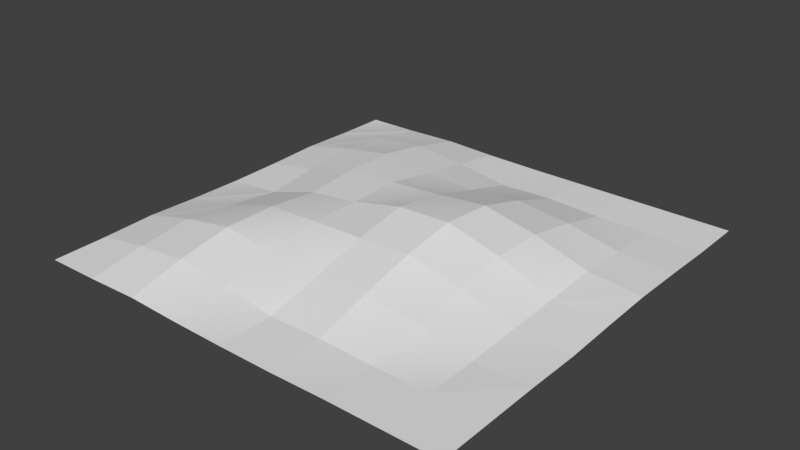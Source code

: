 # Source: field.blend  (saved by Blender 2.79.0; exported with 4.5.12 LTS)
import bpy
from mathutils import Matrix  # noqa: F401  (used for matrix-valued properties, if any)

bpy.ops.wm.read_factory_settings(use_empty=True)
scene = bpy.context.scene
scene.name = 'Scene'

# ---- collections
col_collection_1 = bpy.data.collections.new('Collection 1'); scene.collection.children.link(col_collection_1)

# ---- materials (node trees are filled in below, after node groups)
mat_none = bpy.data.materials.new('None')
mat_none.alpha_threshold = 0.0
mat_none.use_transparent_shadow = False
mat_none.roughness = 0.5

# ---- material node trees

# ---- world
world_world = bpy.data.worlds.new('World'); scene.world = world_world
world_world.color = (0.05088, 0.05088, 0.05088)
world_world.use_sun_shadow = False
world_world.sun_shadow_jitter_overblur = 0.0
world_world.cycles.sampling_method = 'MANUAL'

# ---- meshes
me_plane_001 = bpy.data.meshes.new('Plane.001')
me_plane_001.from_pydata([(2.0, 0.001276, -1.5), (1.5, 0.0, -2.0), (1.5, 0.00454, -1.5), (0.0, 0.01429, -1.5), (-0.5, 0.005914, -2.0), (-0.5, 0.08428, -1.5), (0.0, 0.2696, 0.5), (-0.5, 0.247, 0.0), (-0.5, 0.2572, 0.5), (1.5, 0.03128, 0.5), (2.0, 0.01819, 0.0), (1.5, 0.04549, 0.0), (0.5, 0.2965, 0.5), (1.0, 0.2425, 0.0), (0.5, 0.3747, 0.0), (0.5, 0.02675, 1.5), (1.0, 0.1071, 1.0), (0.5, 0.1741, 1.0), (1.5, 0.01, 1.5), (2.0, 0.01, 1.0), (1.5, 0.00752, 1.0), (-1.5, 0.09756, 0.5), (-1.0, 0.1841, 0.0), (-1.5, 0.03418, 0.0), (-1.0, 0.1489, 1.5), (-1.5, 0.1489, 1.0), (-1.5, 0.09163, 1.5), (-0.5, 0.09163, 1.5), (0.0, 0.1355, 1.0), (-0.5, 0.1754, 1.0), (-1.5, 0.08428, -1.5), (-1.0, 0.02104, -2.0), (-1.5, 0.005914, -2.0), (-1.0, 0.2226, -0.5), (-1.5, 0.1369, -1.0), (-1.5, 0.09041, -0.5), (-0.5, 0.2511, -0.5), (0.0, 0.1454, -1.0), (-0.5, 0.167, -1.0), (1.0, 0.009652, -1.5), (0.5, 0.0, -2.0), (0.5, 0.02987, -1.5), (1.0, 0.2323, -0.5), (0.5, 0.1961, -1.0), (0.5, 0.3367, -0.5), (2.0, 0.02954, -0.5), (1.5, 0.03798, -1.0), (1.5, 0.07583, -0.5), (1.0, 0.1383, -1.0), (0.0, 0.2865, -0.5), (0.0, 0.3565, 0.0), (0.0, 0.0, -2.0), (-1.0, 0.2187, -1.0), (-2.0, 0.02104, -1.0), (-2.0, 0.005914, -0.5), (-2.0, 0.0, 0.0), (-2.0, 0.005914, -1.5), (-2.0, 0.0, -2.0), (-1.0, 0.1369, -1.5), (-1.0, 0.2353, 1.0), (-1.0, 0.02288, 2.0), (-0.5, 0.006432, 2.0), (0.0, 0.01395, 1.5), (-2.0, 0.02288, 1.0), (-2.0, 0.006432, 1.5), (-1.5, 0.006432, 2.0), (-2.0, 0.0, 2.0), (-2.0, 0.006432, 0.5), (-1.0, 0.2332, 0.5), (1.0, 0.00752, 1.5), (1.0, 0.01, 2.0), (2.0, 0.01, 2.0), (1.5, 0.01, 2.0), (0.5, 0.0, 2.0), (0.0, 0.0, 2.0), (1.0, 0.1822, 0.5), (2.0, 0.001276, 0.5), (1.0, 0.0, -2.0), (2.0, 0.01819, -1.0), (2.0, 0.0, -2.0), (2.0, 0.01, 1.5)], [], [(0, 1, 2), (3, 4, 5), (6, 7, 8), (9, 10, 11), (12, 13, 14), (15, 16, 17), (18, 19, 20), (21, 22, 23), (24, 25, 26), (27, 28, 29), (30, 31, 32), (33, 34, 35), (36, 37, 38), (39, 40, 41), (42, 43, 44), (45, 46, 47), (47, 48, 42), (13, 47, 42), (11, 45, 47), (49, 43, 37), (50, 44, 49), (13, 44, 14), (3, 40, 51), (37, 41, 3), (48, 41, 43), (36, 52, 33), (7, 33, 22), (7, 49, 36), (35, 53, 54), (23, 54, 55), (22, 35, 23), (56, 32, 57), (53, 30, 56), (34, 58, 30), (24, 29, 59), (60, 27, 24), (61, 62, 27), (26, 63, 64), (65, 64, 66), (60, 26, 65), (67, 23, 55), (63, 21, 67), (25, 68, 21), (69, 20, 16), (70, 18, 69), (71, 18, 72), (15, 28, 62), (73, 62, 74), (73, 69, 15), (12, 50, 6), (17, 6, 28), (17, 75, 12), (75, 11, 13), (16, 9, 75), (20, 76, 9), (68, 7, 22), (59, 8, 68), (29, 6, 8), (5, 31, 58), (38, 58, 52), (37, 5, 38), (2, 77, 39), (46, 39, 48), (78, 2, 46), (0, 79, 1), (3, 51, 4), (6, 50, 7), (9, 76, 10), (12, 75, 13), (15, 69, 16), (18, 80, 19), (21, 68, 22), (24, 59, 25), (27, 62, 28), (30, 58, 31), (33, 52, 34), (36, 49, 37), (39, 77, 40), (42, 48, 43), (45, 78, 46), (47, 46, 48), (13, 11, 47), (11, 10, 45), (49, 44, 43), (50, 14, 44), (13, 42, 44), (3, 41, 40), (37, 43, 41), (48, 39, 41), (36, 38, 52), (7, 36, 33), (7, 50, 49), (35, 34, 53), (23, 35, 54), (22, 33, 35), (56, 30, 32), (53, 34, 30), (34, 52, 58), (24, 27, 29), (60, 61, 27), (61, 74, 62), (26, 25, 63), (65, 26, 64), (60, 24, 26), (67, 21, 23), (63, 25, 21), (25, 59, 68), (69, 18, 20), (70, 72, 18), (71, 80, 18), (15, 17, 28), (73, 15, 62), (73, 70, 69), (12, 14, 50), (17, 12, 6), (17, 16, 75), (75, 9, 11), (16, 20, 9), (20, 19, 76), (68, 8, 7), (59, 29, 8), (29, 28, 6), (5, 4, 31), (38, 5, 58), (37, 3, 5), (2, 1, 77), (46, 2, 39), (78, 0, 2)])
me_plane_001.polygons.foreach_set('use_smooth', [True] * 128)
_k = set([(0, 2), (0, 78), (0, 79), (1, 77), (1, 79), (2, 39), (2, 46), (3, 4), (3, 5), (3, 37), (3, 41), (3, 51), (4, 5), (4, 31), (4, 51), (5, 31), (5, 38), (5, 58), (6, 8), (6, 12), (6, 28), (6, 50), (7, 8), (7, 22), (7, 36), (7, 50), (8, 29), (8, 68), (9, 11), (9, 20), (9, 75), (9, 76), (10, 11), (10, 45), (10, 76), (11, 13), (11, 45), (11, 47), (12, 14), (12, 17), (12, 75), (13, 14), (13, 42), (13, 75), (14, 44), (14, 50), (15, 17), (15, 62), (15, 69), (15, 73), (16, 17), (16, 20), (16, 69), (16, 75), (17, 28), (18, 19), (18, 20), (18, 69), (19, 20), (19, 76), (19, 80), (20, 76), (21, 23), (21, 25), (21, 63), (21, 67), (21, 68), (22, 23), (22, 33), (22, 68), (23, 35), (23, 55), (23, 67), (24, 26), (24, 27), (24, 59), (24, 60), (25, 26), (25, 59), (25, 63), (26, 60), (26, 64), (26, 65), (27, 29), (27, 61), (27, 62), (28, 29), (28, 62), (29, 59), (30, 32), (30, 34), (30, 53), (30, 56), (30, 58), (31, 32), (31, 58), (32, 56), (32, 57), (33, 35), (33, 36), (33, 52), (34, 35), (34, 52), (34, 53), (35, 54), (36, 38), (36, 49), (37, 38), (37, 43), (37, 49), (38, 52), (39, 40), (39, 41), (39, 48), (39, 77), (40, 41), (40, 51), (40, 77), (41, 43), (42, 44), (42, 47), (42, 48), (43, 44), (43, 48), (44, 49), (45, 47), (45, 78), (46, 47), (46, 48), (46, 78), (49, 50), (52, 58), (53, 54), (53, 56), (54, 55), (55, 67), (56, 57), (59, 68), (60, 61), (60, 65), (61, 74), (62, 73), (62, 74), (63, 64), (63, 67), (64, 65), (64, 66), (65, 66), (69, 70), (70, 72), (70, 73), (71, 72), (71, 80), (73, 74)])
me_plane_001.attributes.new('sharp_edge', 'BOOLEAN', 'EDGE').data.foreach_set('value', [ (min(e.vertices), max(e.vertices)) in _k for e in me_plane_001.edges])
_uv = me_plane_001.uv_layers.new(name='UVMap')
_uv.uv.foreach_set('vector', [0.0009675, 0.1239, 0.1241, 0.001055, 0.1253, 0.1249, 0.4985, 0.1277, 0.6211, 0.005089, 0.6279, 0.1266, 0.5214, 0.6154, 0.6429, 0.4932, 0.6446, 0.6169, 0.1309, 0.6198, 0.004866, 0.4952, 0.1311, 0.4954, 0.3993, 0.6135, 0.2702, 0.4902, 0.4044, 0.4871, 0.3805, 0.8699, 0.2616, 0.7424, 0.3909, 0.7413, 0.1302, 0.8687, 0.005223, 0.7437, 0.1299, 0.7445, 0.8807, 0.624, 0.7623, 0.4963, 0.875, 0.5021, 0.7622, 0.8692, 0.8855, 0.7463, 0.882, 0.8721, 0.6337, 0.87, 0.5121, 0.7436, 0.6392, 0.7434, 0.8762, 0.1287, 0.7464, 0.005666, 0.8694, 0.0072, 0.7643, 0.3711, 0.8811, 0.2509, 0.8784, 0.3764, 0.6424, 0.3692, 0.5093, 0.2475, 0.6351, 0.2479, 0.2499, 0.1257, 0.3724, 0.003166, 0.3755, 0.1262, 0.2685, 0.3666, 0.3891, 0.2449, 0.4006, 0.3643, 0.00486, 0.3709, 0.1288, 0.2477, 0.1325, 0.3705, 0.1325, 0.3705, 0.2605, 0.2456, 0.2685, 0.3666, 0.2702, 0.4902, 0.1325, 0.3705, 0.2685, 0.3666, 0.1311, 0.4954, 0.00486, 0.3709, 0.1325, 0.3705, 0.5209, 0.367, 0.3891, 0.2449, 0.5093, 0.2475, 0.5271, 0.4887, 0.4006, 0.3643, 0.5209, 0.367, 0.2702, 0.4902, 0.4006, 0.3643, 0.4044, 0.4871, 0.4985, 0.1277, 0.3724, 0.003166, 0.4965, 0.004221, 0.5093, 0.2475, 0.3755, 0.1262, 0.4985, 0.1277, 0.2605, 0.2456, 0.3755, 0.1262, 0.3891, 0.2449, 0.6424, 0.3692, 0.7632, 0.2473, 0.7643, 0.3711, 0.6429, 0.4932, 0.7643, 0.3711, 0.7623, 0.4963, 0.6429, 0.4932, 0.5209, 0.367, 0.6424, 0.3692, 0.8784, 0.3764, 0.9964, 0.2557, 0.9961, 0.3801, 0.875, 0.5021, 0.9961, 0.3801, 0.9965, 0.5042, 0.7623, 0.4963, 0.8784, 0.3764, 0.875, 0.5021, 0.9944, 0.1322, 0.8694, 0.0072, 0.993, 0.008442, 0.9964, 0.2557, 0.8762, 0.1287, 0.9944, 0.1322, 0.8811, 0.2509, 0.7561, 0.1259, 0.8762, 0.1287, 0.7622, 0.8692, 0.6392, 0.7434, 0.7679, 0.7426, 0.7535, 0.9972, 0.6337, 0.87, 0.7622, 0.8692, 0.6281, 0.9966, 0.5037, 0.8714, 0.6337, 0.87, 0.882, 0.8721, 1.0, 0.7514, 0.9996, 0.8759, 0.8764, 0.9987, 0.9996, 0.8759, 1.0, 1.0, 0.7535, 0.9972, 0.882, 0.8721, 0.8764, 0.9987, 0.9979, 0.628, 0.875, 0.5021, 0.9965, 0.5042, 1.0, 0.7514, 0.8807, 0.624, 0.9979, 0.628, 0.8855, 0.7463, 0.7669, 0.6187, 0.8807, 0.624, 0.2549, 0.8695, 0.1299, 0.7445, 0.2616, 0.7424, 0.2552, 0.9937, 0.1302, 0.8687, 0.2549, 0.8695, 0.006964, 0.9916, 0.1302, 0.8687, 0.1311, 0.9926, 0.3805, 0.8699, 0.5121, 0.7436, 0.5037, 0.8714, 0.3794, 0.9947, 0.5037, 0.8714, 0.5035, 0.9958, 0.3794, 0.9947, 0.2549, 0.8695, 0.3805, 0.8699, 0.3993, 0.6135, 0.5271, 0.4887, 0.5214, 0.6154, 0.3909, 0.7413, 0.5214, 0.6154, 0.5121, 0.7436, 0.3909, 0.7413, 0.2665, 0.6161, 0.3993, 0.6135, 0.2665, 0.6161, 0.1311, 0.4954, 0.2702, 0.4902, 0.2616, 0.7424, 0.1309, 0.6198, 0.2665, 0.6161, 0.1299, 0.7445, 0.004449, 0.6197, 0.1309, 0.6198, 0.7669, 0.6187, 0.6429, 0.4932, 0.7623, 0.4963, 0.7679, 0.7426, 0.6446, 0.6169, 0.7669, 0.6187, 0.6392, 0.7434, 0.5214, 0.6154, 0.6446, 0.6169, 0.6279, 0.1266, 0.7464, 0.005666, 0.7561, 0.1259, 0.6351, 0.2479, 0.7561, 0.1259, 0.7632, 0.2473, 0.5093, 0.2475, 0.6279, 0.1266, 0.6351, 0.2479, 0.1253, 0.1249, 0.2483, 0.002111, 0.2499, 0.1257, 0.1288, 0.2477, 0.2499, 0.1257, 0.2605, 0.2456, 0.003125, 0.2473, 0.1253, 0.1249, 0.1288, 0.2477, 0.0009675, 0.1239, 0.0, 0.0, 0.1241, 0.001055, 0.4985, 0.1277, 0.4965, 0.004221, 0.6211, 0.005089, 0.5214, 0.6154, 0.5271, 0.4887, 0.6429, 0.4932, 0.1309, 0.6198, 0.004449, 0.6197, 0.004866, 0.4952, 0.3993, 0.6135, 0.2665, 0.6161, 0.2702, 0.4902, 0.3805, 0.8699, 0.2549, 0.8695, 0.2616, 0.7424, 0.1302, 0.8687, 0.006093, 0.8676, 0.005223, 0.7437, 0.8807, 0.624, 0.7669, 0.6187, 0.7623, 0.4963, 0.7622, 0.8692, 0.7679, 0.7426, 0.8855, 0.7463, 0.6337, 0.87, 0.5037, 0.8714, 0.5121, 0.7436, 0.8762, 0.1287, 0.7561, 0.1259, 0.7464, 0.005666, 0.7643, 0.3711, 0.7632, 0.2473, 0.8811, 0.2509, 0.6424, 0.3692, 0.5209, 0.367, 0.5093, 0.2475, 0.2499, 0.1257, 0.2483, 0.002111, 0.3724, 0.003166, 0.2685, 0.3666, 0.2605, 0.2456, 0.3891, 0.2449, 0.00486, 0.3709, 0.003125, 0.2473, 0.1288, 0.2477, 0.1325, 0.3705, 0.1288, 0.2477, 0.2605, 0.2456, 0.2702, 0.4902, 0.1311, 0.4954, 0.1325, 0.3705, 0.1311, 0.4954, 0.004866, 0.4952, 0.00486, 0.3709, 0.5209, 0.367, 0.4006, 0.3643, 0.3891, 0.2449, 0.5271, 0.4887, 0.4044, 0.4871, 0.4006, 0.3643, 0.2702, 0.4902, 0.2685, 0.3666, 0.4006, 0.3643, 0.4985, 0.1277, 0.3755, 0.1262, 0.3724, 0.003166, 0.5093, 0.2475, 0.3891, 0.2449, 0.3755, 0.1262, 0.2605, 0.2456, 0.2499, 0.1257, 0.3755, 0.1262, 0.6424, 0.3692, 0.6351, 0.2479, 0.7632, 0.2473, 0.6429, 0.4932, 0.6424, 0.3692, 0.7643, 0.3711, 0.6429, 0.4932, 0.5271, 0.4887, 0.5209, 0.367, 0.8784, 0.3764, 0.8811, 0.2509, 0.9964, 0.2557, 0.875, 0.5021, 0.8784, 0.3764, 0.9961, 0.3801, 0.7623, 0.4963, 0.7643, 0.3711, 0.8784, 0.3764, 0.9944, 0.1322, 0.8762, 0.1287, 0.8694, 0.0072, 0.9964, 0.2557, 0.8811, 0.2509, 0.8762, 0.1287, 0.8811, 0.2509, 0.7632, 0.2473, 0.7561, 0.1259, 0.7622, 0.8692, 0.6337, 0.87, 0.6392, 0.7434, 0.7535, 0.9972, 0.6281, 0.9966, 0.6337, 0.87, 0.6281, 0.9966, 0.5035, 0.9958, 0.5037, 0.8714, 0.882, 0.8721, 0.8855, 0.7463, 1.0, 0.7514, 0.8764, 0.9987, 0.882, 0.8721, 0.9996, 0.8759, 0.7535, 0.9972, 0.7622, 0.8692, 0.882, 0.8721, 0.9979, 0.628, 0.8807, 0.624, 0.875, 0.5021, 1.0, 0.7514, 0.8855, 0.7463, 0.8807, 0.624, 0.8855, 0.7463, 0.7679, 0.7426, 0.7669, 0.6187, 0.2549, 0.8695, 0.1302, 0.8687, 0.1299, 0.7445, 0.2552, 0.9937, 0.1311, 0.9926, 0.1302, 0.8687, 0.006964, 0.9916, 0.006093, 0.8676, 0.1302, 0.8687, 0.3805, 0.8699, 0.3909, 0.7413, 0.5121, 0.7436, 0.3794, 0.9947, 0.3805, 0.8699, 0.5037, 0.8714, 0.3794, 0.9947, 0.2552, 0.9937, 0.2549, 0.8695, 0.3993, 0.6135, 0.4044, 0.4871, 0.5271, 0.4887, 0.3909, 0.7413, 0.3993, 0.6135, 0.5214, 0.6154, 0.3909, 0.7413, 0.2616, 0.7424, 0.2665, 0.6161, 0.2665, 0.6161, 0.1309, 0.6198, 0.1311, 0.4954, 0.2616, 0.7424, 0.1299, 0.7445, 0.1309, 0.6198, 0.1299, 0.7445, 0.005223, 0.7437, 0.004449, 0.6197, 0.7669, 0.6187, 0.6446, 0.6169, 0.6429, 0.4932, 0.7679, 0.7426, 0.6392, 0.7434, 0.6446, 0.6169, 0.6392, 0.7434, 0.5121, 0.7436, 0.5214, 0.6154, 0.6279, 0.1266, 0.6211, 0.005089, 0.7464, 0.005666, 0.6351, 0.2479, 0.6279, 0.1266, 0.7561, 0.1259, 0.5093, 0.2475, 0.4985, 0.1277, 0.6279, 0.1266, 0.1253, 0.1249, 0.1241, 0.001055, 0.2483, 0.002111, 0.1288, 0.2477, 0.1253, 0.1249, 0.2499, 0.1257, 0.003125, 0.2473, 0.0009675, 0.1239, 0.1253, 0.1249])
me_plane_001.materials.append(mat_none)
me_plane_001.use_remesh_preserve_volume = False
me_plane_001.use_remesh_preserve_attributes = False
me_plane_001.use_mirror_vertex_groups = False
me_plane_001.update()
me_plane_001.normals_split_custom_set([tuple(v) for v in zip(*[iter([0.003264, 1.0, -0.005815, 0.001632, 1.0, -0.007447, 0.00582, 0.9999, -0.01163, 0.04055, 0.9974, -0.06018, 0.0427, 0.9975, -0.05714, 0.137, 0.9786, -0.1534, -0.1203, 0.9899, 0.07551, -0.1198, 0.99, 0.07498, -0.02476, 0.9995, -0.02047, 0.05718, 0.9979, 0.03106, 0.05719, 0.9979, 0.03106, 0.05451, 0.9981, 0.02838, 0.2373, 0.9622, 0.1335, 0.2369, 0.9624, 0.1331, 0.2527, 0.9559, 0.1496, 0.08235, 0.9678, 0.238, 0.08383, 0.9673, 0.2394, 0.1273, 0.9514, 0.2803, -0.02082, 0.9996, -0.02082, -0.01693, 0.9997, -0.01692, -0.004959, 1.0, -0.004959, -0.2732, 0.9559, -0.1078, -0.2727, 0.9561, -0.1073, -0.2851, 0.9509, -0.1205, -0.1407, 0.98, 0.1407, -0.1407, 0.98, 0.1407, -0.113, 0.9872, 0.113, 0.1146, 0.9731, 0.2, 0.114, 0.9733, 0.1993, 0.07846, 0.9832, 0.1647, -0.06662, 0.9794, -0.1905, -0.06587, 0.9796, -0.1898, -0.02987, 0.9875, -0.1548, -0.2082, 0.9772, 0.04066, -0.2095, 0.9769, 0.04199, -0.2546, 0.9629, 0.08954, -0.01401, 0.9753, -0.2203, -0.01228, 0.9757, -0.2187, 0.04261, 0.9852, -0.1658, 0.00844, 0.9996, -0.02791, 0.008553, 0.9996, -0.02773, 0.04034, 0.9974, -0.05959, 0.1561, 0.9616, -0.2256, 0.1554, 0.9619, -0.2249, 0.1971, 0.9438, -0.2653, 0.06581, 0.9966, -0.049, 0.06584, 0.9966, -0.04903, 0.09192, 0.9929, -0.07517, 0.2456, 0.9612, -0.1255, 0.247, 0.9606, -0.127, 0.2939, 0.9394, -0.1765, 0.3318, 0.9432, 0.0173, 0.3343, 0.9423, 0.02014, 0.2985, 0.9542, -0.01963, 0.06292, 0.9975, 0.03078, 0.06251, 0.9976, 0.03079, 0.09201, 0.9939, 0.0603, -0.0967, 0.958, -0.2698, -0.09672, 0.958, -0.2699, -0.09724, 0.9578, -0.2703, -0.06767, 0.9919, -0.1071, -0.06781, 0.9919, -0.1072, -0.09891, 0.9855, -0.138, 0.2295, 0.9722, -0.04644, 0.2303, 0.972, -0.04733, 0.2549, 0.9642, -0.07332, -0.01557, 0.9989, -0.04411, -0.01556, 0.9989, -0.0441, 0.0, 0.9996, -0.02856, -0.06417, 0.9564, -0.2851, -0.06248, 0.9569, -0.2835, -0.03014, 0.9669, -0.2535, 0.07535, 0.9562, -0.2827, 0.07362, 0.9568, -0.2811, 0.1091, 0.9433, -0.3136, 0.02265, 0.9959, -0.08731, 0.02301, 0.9959, -0.08767, -0.05689, 0.9983, -0.007929, -0.09081, 0.995, 0.04236, -0.09095, 0.9949, 0.0425, -0.1245, 0.9893, 0.07629, -0.1423, 0.9877, -0.0643, -0.1431, 0.9876, -0.06505, -0.07054, 0.9975, 0.008269, -0.1964, 0.9787, 0.06056, -0.1957, 0.9788, 0.05988, -0.1666, 0.9856, 0.02982, -0.1176, 0.9911, 0.06159, -0.1173, 0.9912, 0.06128, -0.0682, 0.9976, 0.0118, -0.27, 0.9586, 0.09046, -0.2707, 0.9583, 0.09117, -0.2855, 0.9524, 0.1071, -0.1235, 0.9846, -0.1235, -0.1235, 0.9846, -0.1234, -0.01183, 0.9999, -0.01183, -0.2063, 0.9749, -0.08407, -0.2092, 0.974, -0.08658, -0.1548, 0.9875, -0.02987, -0.1319, 0.9824, -0.1319, -0.1319, 0.9824, -0.1319, -0.1041, 0.9891, -0.1041, 0.1147, 0.9793, 0.1667, 0.1147, 0.9793, 0.1667, 0.1173, 0.9786, 0.1692, 0.07126, 0.9761, 0.2055, 0.07221, 0.9758, 0.2064, 0.1103, 0.9638, 0.2428, 0.08303, 0.9917, 0.09794, 0.08315, 0.9917, 0.09806, 0.1514, 0.9744, 0.166, -0.2064, 0.9758, 0.07221, -0.2055, 0.9761, 0.07126, -0.1679, 0.9853, 0.03241, -0.1336, 0.982, 0.1336, -0.1336, 0.982, 0.1336, -0.01286, 0.9998, 0.01286, -0.09042, 0.9707, 0.2225, -0.09353, 0.9696, 0.2262, -0.03241, 0.9853, 0.1679, -0.1534, 0.9832, -0.0992, -0.1549, 0.9828, -0.1005, -0.0682, 0.9976, -0.01283, -0.2254, 0.9708, -0.08174, -0.2288, 0.9698, -0.08458, -0.1792, 0.9833, -0.03234, -0.217, 0.9748, -0.05251, -0.2157, 0.9751, -0.05115, -0.2606, 0.9604, -0.09854, 0.09554, 0.9908, 0.09554, 0.09554, 0.9908, 0.09554, 0.1918, 0.9625, 0.1918, -0.00248, 1.0, -0.00248, 0.002265, 1.0, 0.002264, -0.004959, 1.0, -0.004959, 0.0, 1.0, 0.0, 0.002265, 1.0, 0.002264, 0.0, 1.0, 0.0, -0.04894, 0.9647, 0.2588, -0.04999, 0.9644, 0.2597, -0.02487, 0.9714, 0.2361, -0.0202, 0.9986, 0.04807, -0.0203, 0.9986, 0.04817, 0.0, 0.9996, 0.02789, 0.009211, 0.9997, 0.02425, 0.00922, 0.9997, 0.02426, 0.03837, 0.9978, 0.05338, -0.04445, 0.9857, 0.1628, -0.04431, 0.9857, 0.1627, -0.05285, 0.9838, 0.171, -0.06343, 0.9666, 0.2482, -0.06301, 0.9668, 0.2478, -0.07427, 0.9632, 0.2584, 0.1747, 0.966, 0.1904, 0.1748, 0.966, 0.1905, 0.2167, 0.9482, 0.2322, 0.3289, 0.9417, 0.07146, 0.3263, 0.9428, 0.06852, 0.3644, 0.9246, 0.1116, 0.2424, 0.9654, 0.09588, 0.2409, 0.966, 0.09431, 0.286, 0.9476, 0.1422, 0.02463, 0.9996, 0.01196, 0.02438, 0.9996, 0.01207, 0.05982, 0.9971, 0.04737, -0.0864, 0.9945, -0.05903, -0.0863, 0.9945, -0.05893, -0.1242, 0.9875, -0.09706, 0.03562, 0.9962, 0.07928, 0.03536, 0.9962, 0.07901, -0.04795, 0.9988, -0.004176, 0.02738, 0.977, 0.2115, 0.02594, 0.9773, 0.2101, -0.02444, 0.9866, 0.1615, 0.04861, 0.9832, -0.1758, 0.04726, 0.984, -0.1717, 0.102, 0.9691, -0.2246, 0.1024, 0.9816, -0.1614, 0.1024, 0.9816, -0.1614, 0.1015, 0.9818, -0.1605, 0.08846, 0.9742, -0.2075, 0.08953, 0.9739, -0.2085, 0.04263, 0.9857, -0.1631, 0.00582, 0.9999, -0.01163, 0.005111, 0.9999, -0.01419, 0.01022, 0.9998, -0.0193, 0.1031, 0.9819, -0.1587, 0.1023, 0.9821, -0.1579, 0.1908, 0.9507, -0.2446, 0.02302, 0.9985, -0.05027, 0.023, 0.9985, -0.05025, 0.03946, 0.997, -0.06667, 0.003264, 1.0, -0.005815, 0.0, 1.0, -0.002551, 0.001632, 1.0, -0.007447, 0.1108, 0.9857, -0.1273, 0.01182, 0.9995, -0.02856, 0.1104, 0.9858, -0.1268, -0.1203, 0.9899, 0.07551, -0.211, 0.963, 0.1674, -0.1198, 0.99, 0.07498, 0.05718, 0.9979, 0.03106, 0.05986, 0.9976, 0.03374, 0.05719, 0.9979, 0.03106, 0.2373, 0.9622, 0.1335, 0.2213, 0.9682, 0.1169, 0.2369, 0.9624, 0.1331, 0.08235, 0.9678, 0.238, 0.03769, 0.98, 0.1953, 0.08383, 0.9673, 0.2394, 0.002265, 1.0, 0.002264, 0.0, 1.0, 0.0, 0.0119, 0.9999, 0.0119, -0.2732, 0.9559, -0.1078, -0.2607, 0.9608, -0.09444, -0.2727, 0.9561, -0.1073, -0.1407, 0.98, 0.1407, -0.168, 0.9714, 0.168, -0.1407, 0.98, 0.1407, 0.1146, 0.9731, 0.2, 0.1493, 0.9608, 0.2336, 0.114, 0.9733, 0.1993, -0.06662, 0.9794, -0.1905, -0.102, 0.9691, -0.2246, -0.06587, 0.9796, -0.1898, -0.2082, 0.9772, 0.04066, -0.1614, 0.9869, -0.007837, -0.2095, 0.9769, 0.04199, -0.01401, 0.9753, -0.2203, -0.0679, 0.9602, -0.271, -0.01228, 0.9757, -0.2187, 0.03201, 0.9982, -0.05131, 0.0, 0.9998, -0.0193, 0.03199, 0.9982, -0.05119, 0.1561, 0.9616, -0.2256, 0.1129, 0.9765, -0.1835, 0.1554, 0.9619, -0.2249, 0.06581, 0.9966, -0.049, 0.03954, 0.999, -0.02269, 0.06584, 0.9966, -0.04903, 0.2456, 0.9612, -0.1255, 0.1962, 0.9778, -0.07402, 0.247, 0.9606, -0.127, 0.3318, 0.9432, 0.0173, 0.3661, 0.9289, 0.05636, 0.3343, 0.9423, 0.02014, 0.08415, 0.9951, 0.05239, 0.05452, 0.9983, 0.02267, 0.08393, 0.9951, 0.05227, -0.0967, 0.958, -0.2698, -0.09618, 0.9582, -0.2694, -0.09672, 0.958, -0.2699, -0.06767, 0.9919, -0.1071, -0.03621, 0.9965, -0.07578, -0.06781, 0.9919, -0.1072, 0.2295, 0.9722, -0.04644, 0.2044, 0.9787, -0.02013, 0.2303, 0.972, -0.04733, -0.01557, 0.9989, -0.04411, -0.0311, 0.9977, -0.05961, -0.01556, 0.9989, -0.0441, -0.06417, 0.9564, -0.2851, -0.09589, 0.9445, -0.3141, -0.06248, 0.9569, -0.2835, 0.07535, 0.9562, -0.2827, 0.03914, 0.9677, -0.249, 0.07362, 0.9568, -0.2811, 0.02265, 0.9959, -0.08731, 0.1014, 0.9811, -0.1651, 0.02301, 0.9959, -0.08767, -0.09081, 0.995, 0.04236, -0.05689, 0.9983, 0.008276, -0.09095, 0.9949, 0.0425, -0.1423, 0.9877, -0.0643, -0.212, 0.9678, -0.1356, -0.1431, 0.9876, -0.06505, -0.1964, 0.9787, 0.06056, -0.2248, 0.9702, 0.09022, -0.1957, 0.9788, 0.05988, -0.1176, 0.9911, 0.06159, -0.1656, 0.98, 0.1102, -0.1173, 0.9912, 0.06128, -0.27, 0.9586, 0.09046, -0.2549, 0.9641, 0.07435, -0.2707, 0.9583, 0.09117, -0.04445, 0.9979, -0.04764, -0.153, 0.9763, -0.153, -0.04764, 0.9979, -0.04445, -0.1717, 0.984, -0.04726, -0.2246, 0.9691, -0.102, -0.1758, 0.9832, -0.04861, -0.1319, 0.9824, -0.1319, -0.1593, 0.9743, -0.1593, -0.1319, 0.9824, -0.1319, 0.1147, 0.9793, 0.1667, 0.1122, 0.98, 0.1642, 0.1147, 0.9793, 0.1667, 0.07126, 0.9761, 0.2055, 0.03241, 0.9853, 0.1679, 0.07221, 0.9758, 0.2064, 0.08303, 0.9917, 0.09794, 0.01286, 0.9995, 0.02789, 0.08315, 0.9917, 0.09806, -0.2064, 0.9758, 0.07221, -0.2428, 0.9638, 0.1103, -0.2055, 0.9761, 0.07126, -0.05278, 0.9974, 0.04879, -0.1657, 0.9722, 0.1657, -0.0488, 0.9974, 0.05277, -0.05163, 0.9811, 0.1865, -0.1103, 0.9638, 0.2428, -0.05331, 0.98, 0.1917, -0.09373, 0.9948, -0.03997, -0.1779, 0.9762, -0.1237, -0.0975, 0.9945, -0.03906, -0.1949, 0.9796, -0.04841, -0.2431, 0.9649, -0.099, -0.1994, 0.9786, -0.05022, -0.217, 0.9748, -0.05251, -0.1704, 0.9854, -0.00412, -0.2157, 0.9751, -0.05115, 0.09554, 0.9908, 0.09554, -0.004959, 1.0, -0.004959, 0.09554, 0.9908, 0.09554, -0.00248, 1.0, -0.00248, 0.0, 1.0, 0.0, 0.002265, 1.0, 0.002264, 0.0, 1.0, 0.0, 0.0, 1.0, 0.0, 0.002265, 1.0, 0.002264, -0.04894, 0.9647, 0.2588, -0.07377, 0.9566, 0.2818, -0.04999, 0.9644, 0.2597, -0.005279, 0.9994, 0.03317, -0.02555, 0.9982, 0.0534, -0.005347, 0.9994, 0.03331, 0.009211, 0.9997, 0.02425, -0.02, 0.9998, -0.004958, 0.00922, 0.9997, 0.02426, -0.04445, 0.9857, 0.1628, -0.03588, 0.9873, 0.1545, -0.04431, 0.9857, 0.1627, -0.06343, 0.9666, 0.2482, -0.05211, 0.97, 0.2375, -0.06301, 0.9668, 0.2478, 0.1747, 0.966, 0.1904, 0.1312, 0.9804, 0.1471, 0.1748, 0.966, 0.1905, 0.3289, 0.9417, 0.07146, 0.2888, 0.957, 0.02721, 0.3263, 0.9428, 0.06852, 0.2424, 0.9654, 0.09588, 0.1952, 0.9797, 0.04654, 0.2409, 0.966, 0.09431, 0.03063, 0.9994, 0.01814, -0.004959, 0.9998, -0.01745, 0.03052, 0.9994, 0.01812, -0.0864, 0.9945, -0.05903, -0.04794, 0.9986, -0.02045, -0.0863, 0.9945, -0.05893, 0.03562, 0.9962, 0.07928, 0.1174, 0.98, 0.1604, 0.03536, 0.9962, 0.07901, 0.02738, 0.977, 0.2115, 0.07684, 0.963, 0.2583, 0.02594, 0.9773, 0.2101, 0.08658, 0.974, -0.2092, 0.02987, 0.9875, -0.1548, 0.08407, 0.9749, -0.2063, 0.1024, 0.9816, -0.1614, 0.1033, 0.9813, -0.1623, 0.1024, 0.9816, -0.1614, 0.08846, 0.9742, -0.2075, 0.1342, 0.9586, -0.2513, 0.08953, 0.9739, -0.2085, 0.00582, 0.9999, -0.01163, 0.001632, 1.0, -0.007447, 0.005111, 0.9999, -0.01419, 0.1031, 0.9819, -0.1587, 0.0102, 0.9977, -0.06672, 0.1023, 0.9821, -0.1579, 0.02302, 0.9985, -0.05027, 0.006524, 0.9994, -0.0338, 0.023, 0.9985, -0.05025])] * 3)])

# ---- objects
ob_plane_001 = bpy.data.objects.new('Plane.001', me_plane_001)

# ---- transforms, parenting, visibility, modifiers, constraints
ob_plane_001.location = (0.0, 0.0, 0.0)
ob_plane_001.rotation_euler = (1.571, -0.0, 0.0)
ob_plane_001.lineart.crease_threshold = 0.0

# ---- collection membership
col_collection_1.objects.link(ob_plane_001)

# ---- scene / render settings (as saved in the file)
scene.frame_start = 1; scene.frame_end = 250; scene.frame_set(113)
scene.render.engine = 'BLENDER_EEVEE_NEXT'
scene.render.resolution_percentage = 50
scene.render.dither_intensity = 0.0
scene.cycles.use_denoising = False
scene.cycles.samples = 128
scene.cycles.sampling_pattern = 'TABULATED_SOBOL'
scene.cycles.use_adaptive_sampling = False
scene.cycles.use_light_tree = False
scene.cycles.blur_glossy = 0.0
scene.cycles.sample_clamp_indirect = 0.0
scene.view_settings.view_transform = 'Standard'
bpy.context.view_layer.update()

# ---- added for rendering (the .blend has no active camera and no usable light): camera, sun
cam_auto = bpy.data.cameras.new('AutoCamera')
cam_auto.lens = 50.0
cam_auto.sensor_width = 36.0
cam_auto.clip_end = 1000.0
ob_auto_camera = bpy.data.objects.new('AutoCamera', cam_auto)
scene.collection.objects.link(ob_auto_camera)
ob_auto_camera.location = (5.24533, -6.2944, 4.38361)
ob_auto_camera.rotation_euler = (1.09748, -7.21219e-08, 0.694738)
scene.camera = ob_auto_camera
light_auto_sun = bpy.data.lights.new('AutoSun', 'SUN')
light_auto_sun.energy = 3.0
light_auto_sun.angle = 0.0523599
ob_auto_sun = bpy.data.objects.new('AutoSun', light_auto_sun)
scene.collection.objects.link(ob_auto_sun)
ob_auto_sun.rotation_euler = (0.872665, 0.174533, 0.523599)
bpy.context.view_layer.update()
